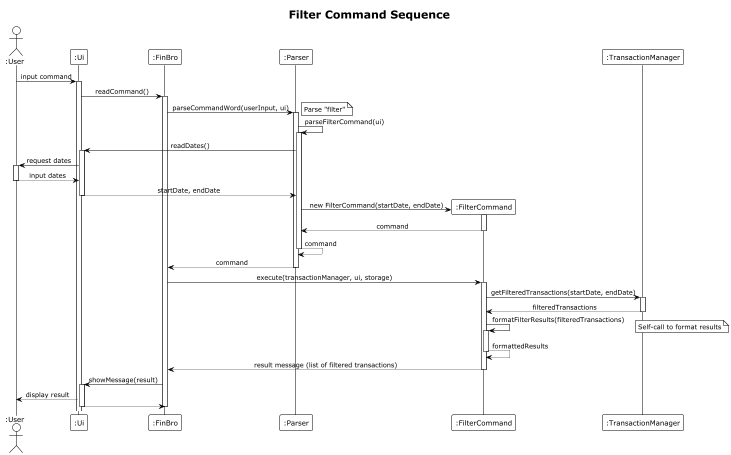

The diagram above was rendered by PlantUML. Its source (embedded in the PNG):
@startuml
!theme plain
title Filter Command Sequence
skinparam sequenceMessageAlign center
skinparam responseMessageBelowArrow true
skinparam lifelineStrategy nosolid

actor ":User" as User
participant ":Ui" as UI
participant ":FinBro" as FinBro
participant ":Parser" as Parser
participant ":FilterCommand" as FilterCommand
participant ":TransactionManager" as TransactionMgr

User -> UI : input command
activate UI

UI -> FinBro : readCommand()
activate FinBro

FinBro -> Parser : parseCommandWord(userInput, ui)
activate Parser
note right: Parse "filter"

Parser -> Parser : parseFilterCommand(ui)
activate Parser
Parser -> UI : readDates()
activate UI
UI -> User : request dates
activate User
User --> UI : input dates
deactivate User
UI --> Parser : startDate, endDate
deactivate UI

create FilterCommand
Parser -> FilterCommand : new FilterCommand(startDate, endDate)
activate FilterCommand
FilterCommand --> Parser : command
deactivate FilterCommand
Parser --> Parser : command
deactivate Parser
Parser --> FinBro : command
deactivate Parser

FinBro -> FilterCommand : execute(transactionManager, ui, storage)
activate FilterCommand

FilterCommand -> TransactionMgr : getFilteredTransactions(startDate, endDate)
activate TransactionMgr
TransactionMgr --> FilterCommand : filteredTransactions
deactivate TransactionMgr

FilterCommand -> FilterCommand : formatFilterResults(filteredTransactions)
activate FilterCommand
note right: Self-call to format results
FilterCommand --> FilterCommand : formattedResults
deactivate FilterCommand

FilterCommand --> FinBro : result message (list of filtered transactions)
deactivate FilterCommand

FinBro -> UI : showMessage(result)
activate UI
UI --> User : display result
UI --> FinBro
deactivate UI
deactivate FinBro

@enduml